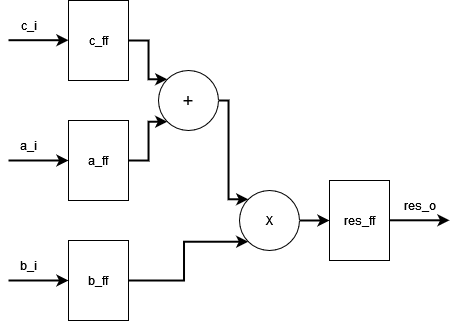

The diagram above was exported from draw.io. Its source (the exported page's mxGraphModel, read from the mxfile embedded in the PNG):
<mxGraphModel dx="819" dy="453" grid="1" gridSize="10" guides="1" tooltips="1" connect="1" arrows="1" fold="1" page="1" pageScale="1" pageWidth="850" pageHeight="1100" math="0" shadow="0">
  <root>
    <mxCell id="0" />
    <mxCell id="1" parent="0" />
    <mxCell id="AEO-eEhbaD4iHKMw-Fad-24" style="edgeStyle=orthogonalEdgeStyle;rounded=0;orthogonalLoop=1;jettySize=auto;html=1;exitX=1;exitY=0.5;exitDx=0;exitDy=0;entryX=0;entryY=1;entryDx=0;entryDy=0;strokeWidth=2;" edge="1" parent="1" source="AEO-eEhbaD4iHKMw-Fad-1" target="AEO-eEhbaD4iHKMw-Fad-19">
      <mxGeometry relative="1" as="geometry" />
    </mxCell>
    <mxCell id="AEO-eEhbaD4iHKMw-Fad-1" value="a_ff" style="rounded=0;whiteSpace=wrap;html=1;" vertex="1" parent="1">
      <mxGeometry x="140" y="240" width="60" height="80" as="geometry" />
    </mxCell>
    <mxCell id="AEO-eEhbaD4iHKMw-Fad-6" style="edgeStyle=orthogonalEdgeStyle;rounded=0;orthogonalLoop=1;jettySize=auto;html=1;exitX=1;exitY=0.5;exitDx=0;exitDy=0;entryX=0;entryY=1;entryDx=0;entryDy=0;strokeWidth=2;" edge="1" parent="1" source="AEO-eEhbaD4iHKMw-Fad-3" target="AEO-eEhbaD4iHKMw-Fad-4">
      <mxGeometry relative="1" as="geometry" />
    </mxCell>
    <mxCell id="AEO-eEhbaD4iHKMw-Fad-3" value="b_ff" style="rounded=0;whiteSpace=wrap;html=1;" vertex="1" parent="1">
      <mxGeometry x="140" y="360" width="60" height="80" as="geometry" />
    </mxCell>
    <mxCell id="AEO-eEhbaD4iHKMw-Fad-8" style="edgeStyle=orthogonalEdgeStyle;rounded=0;orthogonalLoop=1;jettySize=auto;html=1;exitX=1;exitY=0.5;exitDx=0;exitDy=0;entryX=0;entryY=0.5;entryDx=0;entryDy=0;strokeWidth=2;" edge="1" parent="1" source="AEO-eEhbaD4iHKMw-Fad-4" target="AEO-eEhbaD4iHKMw-Fad-7">
      <mxGeometry relative="1" as="geometry" />
    </mxCell>
    <mxCell id="AEO-eEhbaD4iHKMw-Fad-4" value="X" style="ellipse;whiteSpace=wrap;html=1;aspect=fixed;" vertex="1" parent="1">
      <mxGeometry x="311" y="310" width="60" height="60" as="geometry" />
    </mxCell>
    <mxCell id="AEO-eEhbaD4iHKMw-Fad-7" value="res_ff" style="rounded=0;whiteSpace=wrap;html=1;" vertex="1" parent="1">
      <mxGeometry x="401" y="300" width="60" height="80" as="geometry" />
    </mxCell>
    <mxCell id="AEO-eEhbaD4iHKMw-Fad-9" value="" style="endArrow=classic;html=1;rounded=0;strokeWidth=2;entryX=0;entryY=0.5;entryDx=0;entryDy=0;" edge="1" parent="1" target="AEO-eEhbaD4iHKMw-Fad-1">
      <mxGeometry width="50" height="50" relative="1" as="geometry">
        <mxPoint x="80" y="280" as="sourcePoint" />
        <mxPoint x="70" y="260" as="targetPoint" />
      </mxGeometry>
    </mxCell>
    <mxCell id="AEO-eEhbaD4iHKMw-Fad-10" value="" style="endArrow=classic;html=1;rounded=0;strokeWidth=2;entryX=0;entryY=0.5;entryDx=0;entryDy=0;" edge="1" parent="1" target="AEO-eEhbaD4iHKMw-Fad-3">
      <mxGeometry width="50" height="50" relative="1" as="geometry">
        <mxPoint x="80" y="400" as="sourcePoint" />
        <mxPoint x="150" y="290" as="targetPoint" />
      </mxGeometry>
    </mxCell>
    <mxCell id="AEO-eEhbaD4iHKMw-Fad-11" value="" style="endArrow=classic;html=1;rounded=0;strokeWidth=2;entryX=0;entryY=0.5;entryDx=0;entryDy=0;" edge="1" parent="1">
      <mxGeometry width="50" height="50" relative="1" as="geometry">
        <mxPoint x="461" y="339.8" as="sourcePoint" />
        <mxPoint x="521" y="339.8" as="targetPoint" />
      </mxGeometry>
    </mxCell>
    <mxCell id="AEO-eEhbaD4iHKMw-Fad-13" value="b_i" style="text;html=1;align=center;verticalAlign=middle;resizable=0;points=[];autosize=1;strokeColor=none;fillColor=none;" vertex="1" parent="1">
      <mxGeometry x="80" y="370" width="40" height="30" as="geometry" />
    </mxCell>
    <mxCell id="AEO-eEhbaD4iHKMw-Fad-14" value="a_i" style="text;html=1;align=center;verticalAlign=middle;resizable=0;points=[];autosize=1;strokeColor=none;fillColor=none;" vertex="1" parent="1">
      <mxGeometry x="80" y="250" width="40" height="30" as="geometry" />
    </mxCell>
    <mxCell id="AEO-eEhbaD4iHKMw-Fad-15" value="res_o" style="text;html=1;align=center;verticalAlign=middle;resizable=0;points=[];autosize=1;strokeColor=none;fillColor=none;" vertex="1" parent="1">
      <mxGeometry x="461" y="310" width="60" height="30" as="geometry" />
    </mxCell>
    <mxCell id="AEO-eEhbaD4iHKMw-Fad-23" style="edgeStyle=orthogonalEdgeStyle;rounded=0;orthogonalLoop=1;jettySize=auto;html=1;exitX=1;exitY=0.5;exitDx=0;exitDy=0;entryX=0;entryY=0;entryDx=0;entryDy=0;strokeWidth=2;" edge="1" parent="1" source="AEO-eEhbaD4iHKMw-Fad-16" target="AEO-eEhbaD4iHKMw-Fad-19">
      <mxGeometry relative="1" as="geometry" />
    </mxCell>
    <mxCell id="AEO-eEhbaD4iHKMw-Fad-16" value="c_ff" style="rounded=0;whiteSpace=wrap;html=1;" vertex="1" parent="1">
      <mxGeometry x="140" y="120" width="60" height="80" as="geometry" />
    </mxCell>
    <mxCell id="AEO-eEhbaD4iHKMw-Fad-17" value="" style="endArrow=classic;html=1;rounded=0;strokeWidth=2;entryX=0;entryY=0.5;entryDx=0;entryDy=0;" edge="1" parent="1">
      <mxGeometry width="50" height="50" relative="1" as="geometry">
        <mxPoint x="80" y="159.71000000000004" as="sourcePoint" />
        <mxPoint x="140" y="159.71000000000004" as="targetPoint" />
      </mxGeometry>
    </mxCell>
    <mxCell id="AEO-eEhbaD4iHKMw-Fad-18" value="c_i" style="text;html=1;align=center;verticalAlign=middle;resizable=0;points=[];autosize=1;strokeColor=none;fillColor=none;" vertex="1" parent="1">
      <mxGeometry x="80" y="130" width="40" height="30" as="geometry" />
    </mxCell>
    <mxCell id="AEO-eEhbaD4iHKMw-Fad-25" style="edgeStyle=orthogonalEdgeStyle;rounded=0;orthogonalLoop=1;jettySize=auto;html=1;exitX=1;exitY=0.5;exitDx=0;exitDy=0;entryX=0;entryY=0;entryDx=0;entryDy=0;strokeWidth=2;" edge="1" parent="1" source="AEO-eEhbaD4iHKMw-Fad-19" target="AEO-eEhbaD4iHKMw-Fad-4">
      <mxGeometry relative="1" as="geometry">
        <Array as="points">
          <mxPoint x="300" y="220" />
          <mxPoint x="300" y="319" />
        </Array>
      </mxGeometry>
    </mxCell>
    <mxCell id="AEO-eEhbaD4iHKMw-Fad-19" value="&lt;font style=&quot;font-size: 19px;&quot;&gt;+&lt;/font&gt;" style="ellipse;whiteSpace=wrap;html=1;aspect=fixed;" vertex="1" parent="1">
      <mxGeometry x="230" y="190" width="60" height="60" as="geometry" />
    </mxCell>
  </root>
</mxGraphModel>